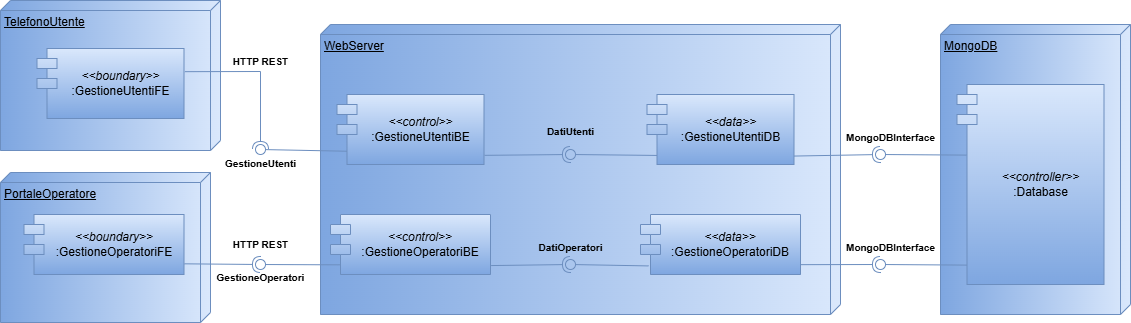

The diagram above was exported from draw.io. Its source (the exported page's mxGraphModel, read from the mxfile embedded in the PNG):
<mxGraphModel dx="1572" dy="926" grid="1" gridSize="10" guides="1" tooltips="1" connect="1" arrows="1" fold="1" page="1" pageScale="1" pageWidth="1169" pageHeight="827" math="0" shadow="0">
  <root>
    <mxCell id="0" />
    <mxCell id="1" parent="0" />
    <mxCell id="Zp7fxg1aFY7lxRODA0LZ-60" parent="1" style="verticalAlign=top;align=left;spacingTop=8;spacingLeft=2;spacingRight=12;shape=cube;size=10;direction=south;fontStyle=4;html=1;whiteSpace=wrap;fillColor=#dae8fc;gradientColor=#7ea6e0;strokeColor=#6c8ebf;" value="PortaleOperatore" vertex="1">
      <mxGeometry height="150" width="210" x="30" y="228" as="geometry" />
    </mxCell>
    <mxCell id="Zp7fxg1aFY7lxRODA0LZ-59" parent="1" style="verticalAlign=top;align=left;spacingTop=8;spacingLeft=2;spacingRight=12;shape=cube;size=10;direction=south;fontStyle=4;html=1;whiteSpace=wrap;fillColor=#dae8fc;gradientColor=#7ea6e0;strokeColor=#6c8ebf;" value="TelefonoUtente" vertex="1">
      <mxGeometry height="150" width="220" x="30" y="56" as="geometry" />
    </mxCell>
    <mxCell id="Zp7fxg1aFY7lxRODA0LZ-58" parent="1" style="verticalAlign=top;align=left;spacingTop=8;spacingLeft=2;spacingRight=12;shape=cube;size=10;direction=south;fontStyle=4;html=1;whiteSpace=wrap;fillColor=#dae8fc;gradientColor=#7ea6e0;strokeColor=#6c8ebf;" value="MongoDB" vertex="1">
      <mxGeometry height="290" width="190" x="970" y="80" as="geometry" />
    </mxCell>
    <mxCell id="Zp7fxg1aFY7lxRODA0LZ-57" parent="1" style="verticalAlign=top;align=left;spacingTop=8;spacingLeft=2;spacingRight=12;shape=cube;size=10;direction=south;fontStyle=4;html=1;whiteSpace=wrap;fillColor=#dae8fc;gradientColor=#7ea6e0;strokeColor=#6c8ebf;" value="WebServer" vertex="1">
      <mxGeometry height="290" width="520" x="350" y="80" as="geometry" />
    </mxCell>
    <mxCell id="Zp7fxg1aFY7lxRODA0LZ-21" edge="1" parent="1" source="Zp7fxg1aFY7lxRODA0LZ-4" style="rounded=0;orthogonalLoop=1;jettySize=auto;html=1;endArrow=halfCircle;endFill=0;endSize=6;strokeWidth=1;sketch=0;exitX=1.006;exitY=0.331;exitDx=0;exitDy=0;exitPerimeter=0;fillColor=#dae8fc;gradientColor=#7ea6e0;strokeColor=#6c8ebf;" value="">
      <mxGeometry relative="1" as="geometry">
        <Array as="points">
          <mxPoint x="290" y="127" />
        </Array>
        <mxPoint x="260" y="210" as="sourcePoint" />
        <mxPoint x="290" y="205" as="targetPoint" />
      </mxGeometry>
    </mxCell>
    <mxCell id="Zp7fxg1aFY7lxRODA0LZ-22" edge="1" parent="1" source="Zp7fxg1aFY7lxRODA0LZ-9" style="rounded=0;orthogonalLoop=1;jettySize=auto;html=1;endArrow=oval;endFill=0;sketch=0;sourcePerimeterSpacing=0;targetPerimeterSpacing=0;endSize=10;exitX=0.081;exitY=0.811;exitDx=0;exitDy=0;exitPerimeter=0;fillColor=#dae8fc;gradientColor=#7ea6e0;strokeColor=#6c8ebf;" value="">
      <mxGeometry relative="1" as="geometry">
        <mxPoint x="397.231" y="205.64999999999998" as="sourcePoint" />
        <mxPoint x="290" y="205" as="targetPoint" />
      </mxGeometry>
    </mxCell>
    <mxCell id="Zp7fxg1aFY7lxRODA0LZ-26" edge="1" parent="1" source="Zp7fxg1aFY7lxRODA0LZ-5" style="rounded=0;orthogonalLoop=1;jettySize=auto;html=1;endArrow=halfCircle;endFill=0;endSize=6;strokeWidth=1;sketch=0;exitX=1.002;exitY=0.822;exitDx=0;exitDy=0;exitPerimeter=0;fillColor=#dae8fc;gradientColor=#7ea6e0;strokeColor=#6c8ebf;" value="">
      <mxGeometry relative="1" as="geometry">
        <mxPoint x="250" y="265" as="sourcePoint" />
        <mxPoint x="290" y="320" as="targetPoint" />
      </mxGeometry>
    </mxCell>
    <mxCell id="Zp7fxg1aFY7lxRODA0LZ-27" edge="1" parent="1" source="Zp7fxg1aFY7lxRODA0LZ-10" style="rounded=0;orthogonalLoop=1;jettySize=auto;html=1;endArrow=oval;endFill=0;sketch=0;sourcePerimeterSpacing=0;targetPerimeterSpacing=0;endSize=10;exitX=0.064;exitY=0.839;exitDx=0;exitDy=0;exitPerimeter=0;fillColor=#dae8fc;gradientColor=#7ea6e0;strokeColor=#6c8ebf;" value="">
      <mxGeometry relative="1" as="geometry">
        <mxPoint x="210" y="265" as="sourcePoint" />
        <mxPoint x="290" y="320" as="targetPoint" />
      </mxGeometry>
    </mxCell>
    <mxCell id="Zp7fxg1aFY7lxRODA0LZ-29" edge="1" parent="1" source="Zp7fxg1aFY7lxRODA0LZ-10" style="rounded=0;orthogonalLoop=1;jettySize=auto;html=1;endArrow=halfCircle;endFill=0;endSize=6;strokeWidth=1;sketch=0;exitX=1.004;exitY=0.851;exitDx=0;exitDy=0;exitPerimeter=0;fillColor=#dae8fc;gradientColor=#7ea6e0;strokeColor=#6c8ebf;" value="">
      <mxGeometry relative="1" as="geometry">
        <mxPoint x="610" y="285" as="sourcePoint" />
        <mxPoint x="600" y="320" as="targetPoint" />
      </mxGeometry>
    </mxCell>
    <mxCell id="Zp7fxg1aFY7lxRODA0LZ-30" edge="1" parent="1" source="Zp7fxg1aFY7lxRODA0LZ-14" style="rounded=0;orthogonalLoop=1;jettySize=auto;html=1;endArrow=oval;endFill=0;sketch=0;sourcePerimeterSpacing=0;targetPerimeterSpacing=0;endSize=10;exitX=0.05;exitY=0.857;exitDx=0;exitDy=0;exitPerimeter=0;fillColor=#dae8fc;gradientColor=#7ea6e0;strokeColor=#6c8ebf;" value="">
      <mxGeometry relative="1" as="geometry">
        <mxPoint x="570" y="285" as="sourcePoint" />
        <mxPoint x="600" y="320" as="targetPoint" />
      </mxGeometry>
    </mxCell>
    <mxCell id="Zp7fxg1aFY7lxRODA0LZ-32" edge="1" parent="1" source="Zp7fxg1aFY7lxRODA0LZ-9" style="rounded=0;orthogonalLoop=1;jettySize=auto;html=1;endArrow=halfCircle;endFill=0;endSize=6;strokeWidth=1;sketch=0;exitX=1.004;exitY=0.869;exitDx=0;exitDy=0;exitPerimeter=0;fillColor=#dae8fc;gradientColor=#7ea6e0;strokeColor=#6c8ebf;" value="">
      <mxGeometry relative="1" as="geometry">
        <mxPoint x="610" y="175" as="sourcePoint" />
        <mxPoint x="600" y="210" as="targetPoint" />
      </mxGeometry>
    </mxCell>
    <mxCell id="Zp7fxg1aFY7lxRODA0LZ-33" edge="1" parent="1" source="Zp7fxg1aFY7lxRODA0LZ-13" style="rounded=0;orthogonalLoop=1;jettySize=auto;html=1;endArrow=oval;endFill=0;sketch=0;sourcePerimeterSpacing=0;targetPerimeterSpacing=0;endSize=10;exitX=0.095;exitY=0.871;exitDx=0;exitDy=0;exitPerimeter=0;fillColor=#dae8fc;gradientColor=#7ea6e0;strokeColor=#6c8ebf;" value="">
      <mxGeometry relative="1" as="geometry">
        <mxPoint x="570" y="175" as="sourcePoint" />
        <mxPoint x="600" y="210" as="targetPoint" />
      </mxGeometry>
    </mxCell>
    <mxCell id="Zp7fxg1aFY7lxRODA0LZ-44" edge="1" parent="1" source="Zp7fxg1aFY7lxRODA0LZ-13" style="rounded=0;orthogonalLoop=1;jettySize=auto;html=1;endArrow=halfCircle;endFill=0;endSize=6;strokeWidth=1;sketch=0;exitX=0.986;exitY=0.88;exitDx=0;exitDy=0;exitPerimeter=0;fillColor=#dae8fc;gradientColor=#7ea6e0;strokeColor=#6c8ebf;" value="">
      <mxGeometry relative="1" as="geometry">
        <mxPoint x="970" y="225" as="sourcePoint" />
        <mxPoint x="910" y="210" as="targetPoint" />
      </mxGeometry>
    </mxCell>
    <mxCell id="Zp7fxg1aFY7lxRODA0LZ-45" edge="1" parent="1" source="Zp7fxg1aFY7lxRODA0LZ-38" style="rounded=0;orthogonalLoop=1;jettySize=auto;html=1;endArrow=oval;endFill=0;sketch=0;sourcePerimeterSpacing=0;targetPerimeterSpacing=0;endSize=10;exitX=0.066;exitY=0.353;exitDx=0;exitDy=0;exitPerimeter=0;fillColor=#dae8fc;gradientColor=#7ea6e0;strokeColor=#6c8ebf;" value="">
      <mxGeometry relative="1" as="geometry">
        <mxPoint x="930" y="225" as="sourcePoint" />
        <mxPoint x="910" y="210" as="targetPoint" />
      </mxGeometry>
    </mxCell>
    <mxCell id="Zp7fxg1aFY7lxRODA0LZ-47" edge="1" parent="1" source="Zp7fxg1aFY7lxRODA0LZ-14" style="rounded=0;orthogonalLoop=1;jettySize=auto;html=1;endArrow=halfCircle;endFill=0;endSize=6;strokeWidth=1;sketch=0;exitX=0.999;exitY=0.836;exitDx=0;exitDy=0;exitPerimeter=0;fillColor=#dae8fc;gradientColor=#7ea6e0;strokeColor=#6c8ebf;" value="">
      <mxGeometry relative="1" as="geometry">
        <mxPoint x="940" y="295" as="sourcePoint" />
        <mxPoint x="910" y="320" as="targetPoint" />
      </mxGeometry>
    </mxCell>
    <mxCell id="Zp7fxg1aFY7lxRODA0LZ-48" edge="1" parent="1" source="Zp7fxg1aFY7lxRODA0LZ-38" style="rounded=0;orthogonalLoop=1;jettySize=auto;html=1;endArrow=oval;endFill=0;sketch=0;sourcePerimeterSpacing=0;targetPerimeterSpacing=0;endSize=10;exitX=0.07;exitY=0.903;exitDx=0;exitDy=0;exitPerimeter=0;fillColor=#dae8fc;gradientColor=#7ea6e0;strokeColor=#6c8ebf;" value="">
      <mxGeometry relative="1" as="geometry">
        <mxPoint x="900" y="295" as="sourcePoint" />
        <mxPoint x="910" y="320" as="targetPoint" />
      </mxGeometry>
    </mxCell>
    <mxCell id="Zp7fxg1aFY7lxRODA0LZ-50" parent="1" style="text;align=center;fontStyle=1;verticalAlign=middle;spacingLeft=3;spacingRight=3;rotatable=0;points=[[0,0.5],[1,0.5]];portConstraint=eastwest;html=1;fontSize=10;container=0;" value="GestioneUtenti" vertex="1">
      <mxGeometry height="26" width="80" x="250" y="206" as="geometry" />
    </mxCell>
    <mxCell id="Zp7fxg1aFY7lxRODA0LZ-51" parent="1" style="text;align=center;fontStyle=1;verticalAlign=middle;spacingLeft=3;spacingRight=3;rotatable=0;points=[[0,0.5],[1,0.5]];portConstraint=eastwest;html=1;fontSize=10;container=0;" value="GestioneOperatori" vertex="1">
      <mxGeometry height="26" width="80" x="250" y="320" as="geometry" />
    </mxCell>
    <mxCell id="Zp7fxg1aFY7lxRODA0LZ-52" parent="1" style="text;align=center;fontStyle=1;verticalAlign=middle;spacingLeft=3;spacingRight=3;rotatable=0;points=[[0,0.5],[1,0.5]];portConstraint=eastwest;html=1;fontSize=10;container=0;" value="DatiUtenti" vertex="1">
      <mxGeometry height="26" width="80" x="560" y="174" as="geometry" />
    </mxCell>
    <mxCell id="Zp7fxg1aFY7lxRODA0LZ-53" parent="1" style="text;align=center;fontStyle=1;verticalAlign=middle;spacingLeft=3;spacingRight=3;rotatable=0;points=[[0,0.5],[1,0.5]];portConstraint=eastwest;html=1;fontSize=10;container=0;" value="DatiOperatori" vertex="1">
      <mxGeometry height="26" width="80" x="560" y="290" as="geometry" />
    </mxCell>
    <mxCell id="Zp7fxg1aFY7lxRODA0LZ-54" parent="1" style="text;align=center;fontStyle=1;verticalAlign=middle;spacingLeft=3;spacingRight=3;rotatable=0;points=[[0,0.5],[1,0.5]];portConstraint=eastwest;html=1;fontSize=10;container=0;" value="MongoDBInterface" vertex="1">
      <mxGeometry height="26" width="80" x="880" y="180" as="geometry" />
    </mxCell>
    <mxCell id="Zp7fxg1aFY7lxRODA0LZ-56" parent="1" style="text;align=center;fontStyle=1;verticalAlign=middle;spacingLeft=3;spacingRight=3;rotatable=0;points=[[0,0.5],[1,0.5]];portConstraint=eastwest;html=1;fontSize=10;container=0;" value="MongoDBInterface" vertex="1">
      <mxGeometry height="26" width="80" x="880" y="290" as="geometry" />
    </mxCell>
    <mxCell id="Zp7fxg1aFY7lxRODA0LZ-4" parent="1" style="shape=module;align=left;spacingLeft=20;align=center;verticalAlign=middle;whiteSpace=wrap;html=1;fillColor=#dae8fc;strokeColor=#6c8ebf;gradientColor=#7ea6e0;container=0;" value="&lt;div&gt;&lt;i&gt;&amp;lt;&amp;lt;boundary&amp;gt;&amp;gt;&lt;/i&gt;&lt;/div&gt;:GestioneUtentiFE" vertex="1">
      <mxGeometry height="70" width="147" x="66.5" y="104" as="geometry" />
    </mxCell>
    <mxCell id="Zp7fxg1aFY7lxRODA0LZ-5" parent="1" style="shape=module;align=left;spacingLeft=20;align=center;verticalAlign=middle;whiteSpace=wrap;html=1;fillColor=#dae8fc;strokeColor=#6c8ebf;gradientColor=#7ea6e0;container=0;" value="&lt;div&gt;&lt;i&gt;&amp;lt;&amp;lt;boundary&amp;gt;&amp;gt;&lt;/i&gt;&lt;/div&gt;:GestioneOperatoriFE" vertex="1">
      <mxGeometry height="60" width="160" x="53.5" y="270" as="geometry" />
    </mxCell>
    <mxCell id="Zp7fxg1aFY7lxRODA0LZ-9" parent="1" style="shape=module;align=left;spacingLeft=20;align=center;verticalAlign=middle;whiteSpace=wrap;html=1;fillColor=#dae8fc;gradientColor=#7ea6e0;strokeColor=#6c8ebf;container=0;" value="&lt;div&gt;&lt;i&gt;&amp;lt;&amp;lt;control&amp;gt;&amp;gt;&lt;/i&gt;&lt;/div&gt;:GestioneUtentiBE" vertex="1">
      <mxGeometry height="70" width="147" x="366.5" y="150" as="geometry" />
    </mxCell>
    <mxCell id="Zp7fxg1aFY7lxRODA0LZ-10" parent="1" style="shape=module;align=left;spacingLeft=20;align=center;verticalAlign=middle;whiteSpace=wrap;html=1;fillColor=#dae8fc;gradientColor=#7ea6e0;strokeColor=#6c8ebf;container=0;" value="&lt;div&gt;&lt;i&gt;&amp;lt;&amp;lt;control&amp;gt;&amp;gt;&lt;/i&gt;&lt;/div&gt;:GestioneOperatoriBE" vertex="1">
      <mxGeometry height="60" width="160" x="360" y="270" as="geometry" />
    </mxCell>
    <mxCell id="Zp7fxg1aFY7lxRODA0LZ-13" parent="1" style="shape=module;align=left;spacingLeft=20;align=center;verticalAlign=middle;whiteSpace=wrap;html=1;fillColor=#dae8fc;gradientColor=#7ea6e0;strokeColor=#6c8ebf;container=0;" value="&lt;div&gt;&lt;i&gt;&amp;lt;&amp;lt;data&amp;gt;&amp;gt;&lt;/i&gt;&lt;/div&gt;:GestioneUtentiDB" vertex="1">
      <mxGeometry height="70" width="147" x="676.5" y="150" as="geometry" />
    </mxCell>
    <mxCell id="Zp7fxg1aFY7lxRODA0LZ-14" parent="1" style="shape=module;align=left;spacingLeft=20;align=center;verticalAlign=middle;whiteSpace=wrap;html=1;fillColor=#dae8fc;gradientColor=#7ea6e0;strokeColor=#6c8ebf;container=0;" value="&lt;div&gt;&lt;i&gt;&amp;lt;&amp;lt;data&amp;gt;&amp;gt;&lt;/i&gt;&lt;/div&gt;:GestioneOperatoriDB" vertex="1">
      <mxGeometry height="60" width="160" x="670" y="270" as="geometry" />
    </mxCell>
    <mxCell id="Zp7fxg1aFY7lxRODA0LZ-38" parent="1" style="shape=module;align=left;spacingLeft=20;align=center;verticalAlign=middle;whiteSpace=wrap;html=1;fillColor=#dae8fc;gradientColor=#7ea6e0;strokeColor=#6c8ebf;container=0;" value="&lt;div&gt;&lt;i&gt;&amp;lt;&amp;lt;controller&amp;gt;&amp;gt;&lt;/i&gt;&lt;/div&gt;:Database" vertex="1">
      <mxGeometry height="200" width="147" x="986.5" y="140" as="geometry" />
    </mxCell>
    <mxCell id="Zp7fxg1aFY7lxRODA0LZ-61" parent="1" style="text;align=center;fontStyle=1;verticalAlign=middle;spacingLeft=3;spacingRight=3;rotatable=0;points=[[0,0.5],[1,0.5]];portConstraint=eastwest;html=1;fontSize=10;container=0;" value="HTTP REST" vertex="1">
      <mxGeometry height="26" width="80" x="250" y="287" as="geometry" />
    </mxCell>
    <mxCell id="Zp7fxg1aFY7lxRODA0LZ-62" parent="1" style="text;align=center;fontStyle=1;verticalAlign=middle;spacingLeft=3;spacingRight=3;rotatable=0;points=[[0,0.5],[1,0.5]];portConstraint=eastwest;html=1;fontSize=10;container=0;" value="HTTP REST" vertex="1">
      <mxGeometry height="26" width="80" x="250" y="104" as="geometry" />
    </mxCell>
  </root>
</mxGraphModel>